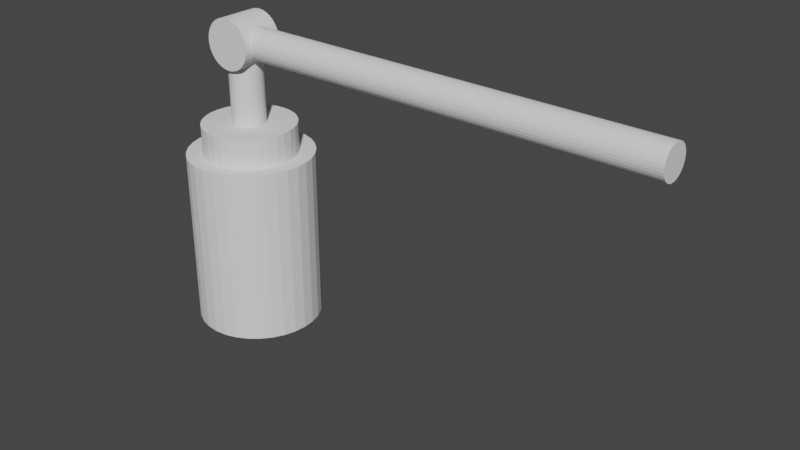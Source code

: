 # Source: cylinder.blend  (saved by Blender 2.91.10; exported with 4.5.12 LTS)
import bpy
from mathutils import Matrix  # noqa: F401  (used for matrix-valued properties, if any)

bpy.ops.wm.read_factory_settings(use_empty=True)
scene = bpy.context.scene
scene.name = 'Scene'

# ---- collections
col_collection = bpy.data.collections.new('Collection'); scene.collection.children.link(col_collection)

# ---- world
world_world = bpy.data.worlds.new('World'); scene.world = world_world
world_world.use_nodes = True; world_world.node_tree.nodes.clear()
_N = world_world.node_tree.nodes; _L = world_world.node_tree.links
n0 = _N.new('ShaderNodeOutputWorld'); n0.name = 'World Output'; n0.location = (300, 300)
n1 = _N.new('ShaderNodeBackground'); n1.name = 'Background'; n1.location = (10, 300)
n1.inputs[0].default_value = (0.05088, 0.05088, 0.05088, 1.0)
_L.new(n1.outputs[0], n0.inputs[0])
n0.is_active_output = True
world_world.color = (0.05088, 0.05088, 0.05088)
world_world.use_sun_shadow = False
world_world.sun_shadow_jitter_overblur = 0.0

# ---- meshes
me_cylinder = bpy.data.meshes.new('Cylinder')
me_cylinder.from_pydata([(-0.002892, 0.2231, -0.6199), (-0.002892, 0.1656, 0.009077), (0.04082, 0.2188, -0.6199), (0.02961, 0.1624, 0.009077), (0.08285, 0.206, -0.6199), (0.06086, 0.153, 0.009077), (0.1216, 0.1853, -0.6199), (0.08966, 0.1376, 0.009077), (0.1555, 0.1575, -0.6199), (0.1149, 0.1169, 0.009077), (0.1834, 0.1235, -0.6199), (0.1356, 0.09161, 0.009077), (0.2041, 0.08479, -0.6199), (0.151, 0.06281, 0.009077), (0.2168, 0.04277, -0.6199), (0.1605, 0.03156, 0.009077), (0.2212, -0.0009427, -0.6199), (0.1637, -0.0009427, 0.009077), (0.2168, -0.04465, -0.6199), (0.1605, -0.03344, 0.009077), (0.2041, -0.08668, -0.6199), (0.151, -0.06469, 0.009077), (0.1834, -0.1254, -0.6199), (0.1356, -0.09349, 0.009077), (0.1555, -0.1594, -0.6199), (0.1149, -0.1187, 0.009077), (0.1216, -0.1872, -0.6199), (0.08966, -0.1395, 0.009077), (0.08285, -0.2079, -0.6199), (0.06086, -0.1549, 0.009077), (0.04082, -0.2207, -0.6199), (0.02961, -0.1643, 0.009077), (-0.002892, -0.225, -0.6199), (-0.002892, -0.1675, 0.009077), (-0.0466, -0.2207, -0.6199), (-0.03539, -0.1643, 0.009077), (-0.08863, -0.2079, -0.6199), (-0.06664, -0.1548, 0.009077), (-0.1274, -0.1872, -0.6199), (-0.09544, -0.1395, 0.009077), (-0.1613, -0.1594, -0.6199), (-0.1207, -0.1187, 0.009077), (-0.1892, -0.1254, -0.6199), (-0.1414, -0.09349, 0.009077), (-0.2099, -0.08668, -0.6199), (-0.1568, -0.06469, 0.009077), (-0.2226, -0.04465, -0.6199), (-0.1663, -0.03344, 0.009077), (-0.2269, -0.0009425, -0.6199), (-0.1695, -0.0009425, 0.009077), (-0.2226, 0.04277, -0.6199), (-0.1663, 0.03156, 0.009077), (-0.2099, 0.08479, -0.6199), (-0.1568, 0.06281, 0.009077), (-0.1892, 0.1235, -0.6199), (-0.1414, 0.09161, 0.009077), (-0.1613, 0.1575, -0.6199), (-0.1207, 0.1169, 0.009077), (-0.1274, 0.1853, -0.6199), (-0.09544, 0.1376, 0.009077), (-0.08863, 0.206, -0.6199), (-0.06664, 0.153, 0.009077), (-0.0466, 0.2188, -0.6199), (-0.03539, 0.1624, 0.009077), (0.04082, 0.2188, 0.009077), (-0.002892, 0.2231, 0.009077), (0.08285, 0.206, 0.009077), (0.1216, 0.1853, 0.009077), (0.1555, 0.1575, 0.009077), (0.1834, 0.1235, 0.009077), (0.2041, 0.08479, 0.009077), (0.2168, 0.04277, 0.009077), (0.2212, -0.0009427, 0.009077), (0.2168, -0.04465, 0.009077), (0.2041, -0.08668, 0.009077), (0.1834, -0.1254, 0.009077), (0.1555, -0.1594, 0.009077), (0.1216, -0.1872, 0.009077), (0.08285, -0.2079, 0.009077), (0.04082, -0.2207, 0.009077), (-0.002892, -0.225, 0.009077), (-0.0466, -0.2207, 0.009077), (-0.08863, -0.2079, 0.009077), (-0.1274, -0.1872, 0.009077), (-0.1613, -0.1594, 0.009077), (-0.1892, -0.1254, 0.009077), (-0.2099, -0.08668, 0.009077), (-0.2226, -0.04465, 0.009077), (-0.2269, -0.0009425, 0.009077), (-0.2226, 0.04277, 0.009077), (-0.2099, 0.08479, 0.009077), (-0.1892, 0.1235, 0.009077), (-0.1613, 0.1575, 0.009077), (-0.1274, 0.1853, 0.009077), (-0.08863, 0.206, 0.009077), (-0.0466, 0.2188, 0.009077), (-0.002892, 0.1656, -0.3646), (0.02961, 0.1624, -0.3646), (0.06086, 0.153, -0.3646), (0.08966, 0.1376, -0.3646), (0.1149, 0.1169, -0.3646), (0.1356, 0.09161, -0.3646), (0.151, 0.06281, -0.3646), (0.1605, 0.03156, -0.3646), (0.1637, -0.0009427, -0.3646), (0.1605, -0.03344, -0.3646), (0.151, -0.06469, -0.3646), (0.1356, -0.09349, -0.3646), (0.1149, -0.1187, -0.3646), (0.08966, -0.1395, -0.3646), (0.06086, -0.1549, -0.3646), (0.02961, -0.1643, -0.3646), (-0.002892, -0.1675, -0.3646), (-0.03539, -0.1643, -0.3646), (-0.06664, -0.1548, -0.3646), (-0.09544, -0.1395, -0.3646), (-0.1207, -0.1187, -0.3646), (-0.1414, -0.09349, -0.3646), (-0.1568, -0.06469, -0.3646), (-0.1663, -0.03344, -0.3646), (-0.1695, -0.0009425, -0.3646), (-0.1663, 0.03156, -0.3646), (-0.1568, 0.06281, -0.3646), (-0.1414, 0.09161, -0.3646), (-0.1207, 0.1169, -0.3646), (-0.09544, 0.1376, -0.3646), (-0.06664, 0.153, -0.3646), (-0.03539, 0.1624, -0.3646)], [], [(0, 65, 64, 2), (2, 64, 66, 4), (4, 66, 67, 6), (6, 67, 68, 8), (8, 68, 69, 10), (10, 69, 70, 12), (12, 70, 71, 14), (14, 71, 72, 16), (16, 72, 73, 18), (18, 73, 74, 20), (20, 74, 75, 22), (22, 75, 76, 24), (24, 76, 77, 26), (26, 77, 78, 28), (28, 78, 79, 30), (30, 79, 80, 32), (32, 80, 81, 34), (34, 81, 82, 36), (36, 82, 83, 38), (38, 83, 84, 40), (40, 84, 85, 42), (42, 85, 86, 44), (44, 86, 87, 46), (46, 87, 88, 48), (48, 88, 89, 50), (50, 89, 90, 52), (52, 90, 91, 54), (54, 91, 92, 56), (56, 92, 93, 58), (58, 93, 94, 60), (60, 94, 95, 62), (62, 95, 65, 0), (0, 2, 4, 6, 8, 10, 12, 14, 16, 18, 20, 22, 24, 26, 28, 30, 32, 34, 36, 38, 40, 42, 44, 46, 48, 50, 52, 54, 56, 58, 60, 62), (1, 3, 64, 65), (3, 5, 66, 64), (5, 7, 67, 66), (7, 9, 68, 67), (9, 11, 69, 68), (11, 13, 70, 69), (13, 15, 71, 70), (15, 17, 72, 71), (17, 19, 73, 72), (19, 21, 74, 73), (21, 23, 75, 74), (23, 25, 76, 75), (25, 27, 77, 76), (27, 29, 78, 77), (29, 31, 79, 78), (31, 33, 80, 79), (33, 35, 81, 80), (35, 37, 82, 81), (37, 39, 83, 82), (39, 41, 84, 83), (41, 43, 85, 84), (43, 45, 86, 85), (45, 47, 87, 86), (47, 49, 88, 87), (49, 51, 89, 88), (51, 53, 90, 89), (53, 55, 91, 90), (55, 57, 92, 91), (57, 59, 93, 92), (59, 61, 94, 93), (61, 63, 95, 94), (63, 1, 65, 95), (97, 96, 127, 126, 125, 124, 123, 122, 121, 120, 119, 118, 117, 116, 115, 114, 113, 112, 111, 110, 109, 108, 107, 106, 105, 104, 103, 102, 101, 100, 99, 98), (3, 1, 96, 97), (5, 3, 97, 98), (7, 5, 98, 99), (9, 7, 99, 100), (11, 9, 100, 101), (13, 11, 101, 102), (15, 13, 102, 103), (17, 15, 103, 104), (19, 17, 104, 105), (21, 19, 105, 106), (23, 21, 106, 107), (25, 23, 107, 108), (27, 25, 108, 109), (29, 27, 109, 110), (31, 29, 110, 111), (33, 31, 111, 112), (35, 33, 112, 113), (37, 35, 113, 114), (39, 37, 114, 115), (41, 39, 115, 116), (43, 41, 116, 117), (45, 43, 117, 118), (47, 45, 118, 119), (49, 47, 119, 120), (51, 49, 120, 121), (53, 51, 121, 122), (55, 53, 122, 123), (57, 55, 123, 124), (59, 57, 124, 125), (61, 59, 125, 126), (63, 61, 126, 127), (1, 63, 127, 96)])
_uv = me_cylinder.uv_layers.new(name='UVMap')
_uv.uv.foreach_set('vector', [0.09934, 0.0, 0.09934, 0.4132, 0.1282, 0.4132, 0.1282, 0.0, 0.1282, 0.0, 0.1282, 0.4132, 0.1565, 0.4132, 0.1565, 0.0, 0.1565, 0.0, 0.1565, 0.4132, 0.1831, 0.4132, 0.1831, 0.0, 0.1831, 0.0, 0.1831, 0.4132, 0.2071, 0.4132, 0.2071, 5.96e-08, 0.2071, 5.96e-08, 0.2071, 0.4132, 0.2275, 0.4132, 0.2275, 5.96e-08, 0.0, 0.4132, 0.0, 0.8264, 0.02399, 0.8264, 0.02399, 0.4132, 0.02399, 0.4132, 0.02399, 0.8264, 0.05064, 0.8264, 0.05064, 0.4132, 0.05064, 0.4132, 0.05064, 0.8264, 0.07894, 0.8264, 0.07894, 0.4132, 0.07894, 0.4132, 0.07894, 0.8264, 0.1078, 0.8264, 0.1078, 0.4132, 0.1078, 0.4132, 0.1078, 0.8264, 0.1361, 0.8264, 0.1361, 0.4132, 0.1361, 0.4132, 0.1361, 0.8264, 0.1627, 0.8264, 0.1627, 0.4132, 0.1627, 0.4132, 0.1627, 0.8264, 0.1867, 0.8264, 0.1867, 0.4132, 0.1867, 0.4132, 0.1867, 0.8264, 0.2071, 0.8264, 0.2071, 0.4132, 0.5204, 0.0, 0.5204, 0.4132, 0.5408, 0.4132, 0.5408, 0.0, 0.5408, 0.0, 0.5408, 0.4132, 0.5648, 0.4132, 0.5648, 0.0, 0.5648, 0.0, 0.5648, 0.4132, 0.5915, 0.4132, 0.5915, 0.0, 0.5915, 0.0, 0.5915, 0.4132, 0.6198, 0.4132, 0.6198, 0.0, 0.6198, 0.0, 0.6198, 0.4132, 0.6486, 0.4132, 0.6486, 0.0, 0.6486, 0.0, 0.6486, 0.4132, 0.6769, 0.4132, 0.6769, 0.0, 0.6769, 0.0, 0.6769, 0.4132, 0.7036, 0.4132, 0.7036, 0.0, 0.7036, 0.0, 0.7036, 0.4132, 0.7276, 0.4132, 0.7276, 0.0, 0.5204, 0.4132, 0.5204, 0.8264, 0.5444, 0.8264, 0.5444, 0.4132, 0.5444, 0.4132, 0.5444, 0.8264, 0.5711, 0.8264, 0.5711, 0.4132, 0.5711, 0.4132, 0.5711, 0.8264, 0.5994, 0.8264, 0.5994, 0.4132, 0.5994, 0.4132, 0.5994, 0.8264, 0.6282, 0.8264, 0.6282, 0.4132, 0.6282, 0.4132, 0.6282, 0.8264, 0.6565, 0.8264, 0.6565, 0.4132, 0.6565, 0.4132, 0.6565, 0.8264, 0.6832, 0.8264, 0.6832, 0.4132, 0.6832, 0.4132, 0.6832, 0.8264, 0.7072, 0.8264, 0.7072, 0.4132, 5.96e-08, 0.0, 0.0, 0.4132, 0.0204, 0.4132, 0.0204, 0.0, 0.0204, 0.0, 0.0204, 0.4132, 0.04439, 0.4132, 0.04439, 0.0, 0.04439, 0.0, 0.04439, 0.4132, 0.07104, 0.4132, 0.07104, 0.0, 0.07104, 0.0, 0.07104, 0.4132, 0.09934, 0.4132, 0.09934, 0.0, 0.2275, 0.132, 0.2275, 0.1609, 0.2331, 0.1892, 0.2442, 0.2158, 0.2602, 0.2398, 0.2806, 0.2602, 0.3046, 0.2762, 0.3313, 0.2873, 0.3596, 0.2929, 0.3884, 0.2929, 0.4167, 0.2873, 0.4434, 0.2762, 0.4673, 0.2602, 0.4877, 0.2398, 0.5038, 0.2158, 0.5148, 0.1892, 0.5204, 0.1609, 0.5204, 0.132, 0.5148, 0.1037, 0.5038, 0.07708, 0.4877, 0.0531, 0.4673, 0.0327, 0.4434, 0.01667, 0.4167, 0.005628, 0.3884, 0.0, 0.3596, 5.96e-08, 0.3313, 0.005628, 0.3046, 0.01667, 0.2806, 0.0327, 0.2602, 0.0531, 0.2442, 0.07708, 0.2331, 0.1037, 0.2651, 0.4501, 0.2651, 0.4286, 0.2275, 0.4249, 0.2275, 0.4538, 0.2651, 0.4286, 0.2693, 0.4076, 0.2331, 0.3967, 0.2275, 0.4249, 0.2693, 0.4076, 0.2775, 0.3878, 0.2442, 0.37, 0.2331, 0.3967, 0.2775, 0.3878, 0.2894, 0.37, 0.2602, 0.346, 0.2442, 0.37, 0.2894, 0.37, 0.3046, 0.3548, 0.2806, 0.3256, 0.2602, 0.346, 0.3046, 0.3548, 0.3224, 0.3429, 0.3046, 0.3096, 0.2806, 0.3256, 0.3224, 0.3429, 0.3422, 0.3347, 0.3313, 0.2985, 0.3046, 0.3096, 0.3422, 0.3347, 0.3633, 0.3305, 0.3596, 0.2929, 0.3313, 0.2985, 0.3633, 0.3305, 0.3847, 0.3305, 0.3884, 0.2929, 0.3596, 0.2929, 0.3847, 0.3305, 0.4057, 0.3347, 0.4167, 0.2985, 0.3884, 0.2929, 0.4057, 0.3347, 0.4256, 0.3429, 0.4434, 0.3096, 0.4167, 0.2985, 0.4256, 0.3429, 0.4434, 0.3548, 0.4673, 0.3256, 0.4434, 0.3096, 0.4434, 0.3548, 0.4586, 0.37, 0.4877, 0.346, 0.4673, 0.3256, 0.4586, 0.37, 0.4705, 0.3878, 0.5038, 0.37, 0.4877, 0.346, 0.4705, 0.3878, 0.4787, 0.4076, 0.5148, 0.3967, 0.5038, 0.37, 0.4787, 0.4076, 0.4829, 0.4286, 0.5204, 0.4249, 0.5148, 0.3967, 0.4829, 0.4286, 0.4829, 0.4501, 0.5204, 0.4538, 0.5204, 0.4249, 0.4829, 0.4501, 0.4787, 0.4711, 0.5148, 0.4821, 0.5204, 0.4538, 0.4787, 0.4711, 0.4705, 0.491, 0.5038, 0.5087, 0.5148, 0.4821, 0.4705, 0.491, 0.4586, 0.5088, 0.4877, 0.5327, 0.5038, 0.5087, 0.4586, 0.5088, 0.4434, 0.524, 0.4673, 0.5531, 0.4877, 0.5327, 0.4434, 0.524, 0.4256, 0.5359, 0.4434, 0.5692, 0.4673, 0.5531, 0.4256, 0.5359, 0.4057, 0.5441, 0.4167, 0.5802, 0.4434, 0.5692, 0.4057, 0.5441, 0.3847, 0.5483, 0.3884, 0.5858, 0.4167, 0.5802, 0.3847, 0.5483, 0.3633, 0.5483, 0.3596, 0.5858, 0.3884, 0.5858, 0.3633, 0.5483, 0.3422, 0.5441, 0.3313, 0.5802, 0.3596, 0.5858, 0.3422, 0.5441, 0.3224, 0.5359, 0.3046, 0.5692, 0.3313, 0.5802, 0.3224, 0.5359, 0.3046, 0.524, 0.2806, 0.5531, 0.3046, 0.5692, 0.3046, 0.524, 0.2894, 0.5088, 0.2602, 0.5327, 0.2806, 0.5531, 0.2894, 0.5088, 0.2775, 0.491, 0.2442, 0.5087, 0.2602, 0.5327, 0.2775, 0.491, 0.2693, 0.4711, 0.2331, 0.4821, 0.2442, 0.5087, 0.2693, 0.4711, 0.2651, 0.4501, 0.2275, 0.4538, 0.2331, 0.4821, 0.4058, 0.7793, 0.421, 0.7641, 0.4329, 0.7463, 0.4411, 0.7265, 0.4453, 0.7055, 0.4453, 0.684, 0.4411, 0.663, 0.4329, 0.6431, 0.421, 0.6253, 0.4058, 0.6101, 0.388, 0.5982, 0.3682, 0.59, 0.3471, 0.5858, 0.3257, 0.5858, 0.3047, 0.59, 0.2848, 0.5982, 0.267, 0.6101, 0.2518, 0.6253, 0.2399, 0.6431, 0.2317, 0.663, 0.2275, 0.684, 0.2275, 0.7055, 0.2317, 0.7265, 0.2399, 0.7463, 0.2518, 0.7641, 0.267, 0.7793, 0.2848, 0.7912, 0.3047, 0.7994, 0.3257, 0.8036, 0.3471, 0.8036, 0.3682, 0.7994, 0.388, 0.7912, 0.781, 0.6586, 0.76, 0.6586, 0.76, 0.9041, 0.781, 0.9041, 0.8025, 0.6586, 0.781, 0.6586, 0.781, 0.9041, 0.8025, 0.9041, 0.8235, 0.6586, 0.8025, 0.6586, 0.8025, 0.9041, 0.8235, 0.9041, 0.8433, 0.6586, 0.8235, 0.6586, 0.8235, 0.9041, 0.8433, 0.9041, 0.8612, 0.6586, 0.8433, 0.6586, 0.8433, 0.9041, 0.8612, 0.9041, 0.9822, 0.9041, 1.0, 0.9041, 1.0, 0.6586, 0.9822, 0.6586, 0.9623, 0.9041, 0.9822, 0.9041, 0.9822, 0.6586, 0.9623, 0.6586, 0.9413, 0.9041, 0.9623, 0.9041, 0.9623, 0.6586, 0.9413, 0.6586, 0.9199, 0.9041, 0.9413, 0.9041, 0.9413, 0.6586, 0.9199, 0.6586, 0.8988, 0.9041, 0.9199, 0.9041, 0.9199, 0.6586, 0.8988, 0.6586, 0.879, 0.9041, 0.8988, 0.9041, 0.8988, 0.6586, 0.879, 0.6586, 0.8612, 0.9041, 0.879, 0.9041, 0.879, 0.6586, 0.8612, 0.6586, 0.8612, 0.6586, 0.8763, 0.6586, 0.8763, 0.4132, 0.8612, 0.4132, 0.8433, 0.6586, 0.8612, 0.6586, 0.8612, 0.4132, 0.8433, 0.4132, 0.8235, 0.6586, 0.8433, 0.6586, 0.8433, 0.4132, 0.8235, 0.4132, 0.8025, 0.6586, 0.8235, 0.6586, 0.8235, 0.4132, 0.8025, 0.4132, 0.781, 0.6586, 0.8025, 0.6586, 0.8025, 0.4132, 0.781, 0.4132, 0.76, 0.6586, 0.781, 0.6586, 0.781, 0.4132, 0.76, 0.4132, 0.7402, 0.6586, 0.76, 0.6586, 0.76, 0.4132, 0.7402, 0.4132, 0.7223, 0.6586, 0.7402, 0.6586, 0.7402, 0.4132, 0.7223, 0.4132, 0.7072, 0.6586, 0.7223, 0.6586, 0.7223, 0.4132, 0.7072, 0.4132, 0.8637, 0.2454, 0.8816, 0.2454, 0.8816, 0.0, 0.8637, 0.0, 0.8439, 0.2454, 0.8637, 0.2454, 0.8637, 0.0, 0.8439, 0.0, 0.8229, 0.2454, 0.8439, 0.2454, 0.8439, 0.0, 0.8229, 0.0, 0.8014, 0.2454, 0.8229, 0.2454, 0.8229, 0.0, 0.8014, 0.0, 0.7804, 0.2454, 0.8014, 0.2454, 0.8014, 0.0, 0.7804, 0.0, 0.7606, 0.2454, 0.7804, 0.2454, 0.7804, 0.0, 0.7606, 0.0, 0.7427, 0.2454, 0.7606, 0.2454, 0.7606, 0.0, 0.7427, 0.0, 0.7276, 0.2454, 0.7427, 0.2454, 0.7427, 0.0, 0.7276, 0.0, 0.7223, 0.6586, 0.7072, 0.6586, 0.7072, 0.9041, 0.7223, 0.9041, 0.7402, 0.6586, 0.7223, 0.6586, 0.7223, 0.9041, 0.7402, 0.9041, 0.76, 0.6586, 0.7402, 0.6586, 0.7402, 0.9041, 0.76, 0.9041])
me_cylinder.use_remesh_fix_poles = True
me_cylinder.use_remesh_preserve_attributes = False
me_cylinder.use_mirror_vertex_groups = False
me_cylinder.update()
me_cylinder_002 = bpy.data.meshes.new('Cylinder.002')
me_cylinder_002.from_pydata([(-0.002892, 0.05863, 0.1152), (0.00873, 0.05748, 0.1152), (0.0199, 0.05409, 0.1152), (0.0302, 0.04859, 0.1152), (0.03923, 0.04118, 0.1152), (0.04664, 0.03215, 0.1152), (0.05214, 0.02185, 0.1152), (0.05553, 0.01068, 0.1152), (0.05668, -0.0009428, 0.1152), (0.05553, -0.01256, 0.1152), (0.05214, -0.02374, 0.1152), (0.04664, -0.03404, 0.1152), (0.03923, -0.04307, 0.1152), (0.0302, -0.05047, 0.1152), (0.0199, -0.05598, 0.1152), (0.00873, -0.05937, 0.1152), (-0.002892, -0.06051, 0.1152), (-0.01451, -0.05937, 0.1152), (-0.02569, -0.05598, 0.1152), (-0.03599, -0.05047, 0.1152), (-0.04501, -0.04307, 0.1152), (-0.05242, -0.03404, 0.1152), (-0.05793, -0.02374, 0.1152), (-0.06132, -0.01256, 0.1152), (-0.06246, -0.0009425, 0.1152), (-0.06132, 0.01068, 0.1152), (-0.05793, 0.02185, 0.1152), (-0.05242, 0.03215, 0.1152), (-0.04501, 0.04118, 0.1152), (-0.03599, 0.04859, 0.1152), (-0.02569, 0.05409, 0.1152), (-0.01451, 0.05748, 0.1152), (-0.002892, 0.1656, 2.706e-05), (0.02961, 0.1624, 2.706e-05), (0.06086, 0.153, 2.706e-05), (0.08966, 0.1376, 2.706e-05), (0.1149, 0.1169, 2.706e-05), (0.1356, 0.09161, 2.706e-05), (0.151, 0.06281, 2.706e-05), (0.1605, 0.03156, 2.706e-05), (0.1637, -0.0009427, 2.706e-05), (0.1605, -0.03344, 2.706e-05), (0.151, -0.06469, 2.706e-05), (0.1356, -0.09349, 2.706e-05), (0.1149, -0.1187, 2.706e-05), (0.08966, -0.1395, 2.706e-05), (0.06086, -0.1549, 2.706e-05), (0.02961, -0.1643, 2.706e-05), (-0.002892, -0.1675, 2.706e-05), (-0.03539, -0.1643, 2.706e-05), (-0.06664, -0.1548, 2.706e-05), (-0.09544, -0.1395, 2.706e-05), (-0.1207, -0.1187, 2.706e-05), (-0.1414, -0.09349, 2.706e-05), (-0.1568, -0.06469, 2.706e-05), (-0.1663, -0.03344, 2.706e-05), (-0.1695, -0.0009425, 2.706e-05), (-0.1663, 0.03156, 2.706e-05), (-0.1568, 0.06281, 2.706e-05), (-0.1414, 0.09161, 2.706e-05), (-0.1207, 0.1169, 2.706e-05), (-0.09544, 0.1376, 2.706e-05), (-0.06664, 0.153, 2.706e-05), (-0.03539, 0.1624, 2.706e-05), (0.02961, 0.1624, 0.1152), (-0.002892, 0.1656, 0.1152), (0.06086, 0.153, 0.1152), (0.08966, 0.1376, 0.1152), (0.1149, 0.1169, 0.1152), (0.1356, 0.09161, 0.1152), (0.151, 0.06281, 0.1152), (0.1605, 0.03156, 0.1152), (0.1637, -0.0009427, 0.1152), (0.1605, -0.03344, 0.1152), (0.151, -0.06469, 0.1152), (0.1356, -0.09349, 0.1152), (0.1149, -0.1187, 0.1152), (0.08966, -0.1395, 0.1152), (0.06086, -0.1549, 0.1152), (0.02961, -0.1643, 0.1152), (-0.002892, -0.1675, 0.1152), (-0.03539, -0.1643, 0.1152), (-0.06664, -0.1548, 0.1152), (-0.09544, -0.1395, 0.1152), (-0.1207, -0.1187, 0.1152), (-0.1414, -0.09349, 0.1152), (-0.1568, -0.06469, 0.1152), (-0.1663, -0.03344, 0.1152), (-0.1695, -0.0009425, 0.1152), (-0.1663, 0.03156, 0.1152), (-0.1568, 0.06281, 0.1152), (-0.1414, 0.09161, 0.1152), (-0.1207, 0.1169, 0.1152), (-0.09544, 0.1376, 0.1152), (-0.06664, 0.153, 0.1152), (-0.03539, 0.1624, 0.1152), (-0.002892, 0.05863, 0.4046), (0.00873, 0.05748, 0.4046), (0.01991, 0.05409, 0.4046), (0.0302, 0.04859, 0.4046), (0.03923, 0.04118, 0.4046), (0.04664, 0.03215, 0.4046), (0.05214, 0.02185, 0.4046), (0.05553, 0.01068, 0.4046), (0.05668, -0.0009428, 0.4046), (0.05553, -0.01256, 0.4046), (0.05214, -0.02374, 0.4046), (0.04664, -0.03404, 0.4046), (0.03923, -0.04307, 0.4046), (0.0302, -0.05047, 0.4046), (0.0199, -0.05598, 0.4046), (0.00873, -0.05937, 0.4046), (-0.002892, -0.06051, 0.4046), (-0.01451, -0.05937, 0.4046), (-0.02569, -0.05598, 0.4046), (-0.03599, -0.05047, 0.4046), (-0.04501, -0.04307, 0.4046), (-0.05242, -0.03404, 0.4046), (-0.05793, -0.02374, 0.4046), (-0.06132, -0.01256, 0.4046), (-0.06246, -0.0009425, 0.4046), (-0.06132, 0.01068, 0.4046), (-0.05793, 0.02185, 0.4046), (-0.05242, 0.03215, 0.4046), (-0.04501, 0.04118, 0.4046), (-0.03599, 0.04859, 0.4046), (-0.02569, 0.05409, 0.4046), (-0.01451, 0.05748, 0.4046), (-0.002892, -0.07615, 0.4931), (0.01438, -0.07615, 0.4914), (0.03098, -0.07615, 0.4864), (0.04629, -0.07615, 0.4782), (0.0597, -0.07615, 0.4672), (0.07071, -0.07615, 0.4538), (0.07889, -0.07615, 0.4385), (0.08393, -0.07615, 0.4219), (0.08563, -0.07615, 0.4046), (0.08393, -0.07615, 0.3873), (0.07889, -0.07615, 0.3707), (0.07071, -0.07615, 0.3554), (0.0597, -0.07615, 0.342), (0.04629, -0.07615, 0.331), (0.03098, -0.07615, 0.3228), (0.01438, -0.07615, 0.3178), (-0.002892, -0.07615, 0.3161), (-0.02016, -0.07615, 0.3178), (-0.03677, -0.07615, 0.3228), (-0.05207, -0.07615, 0.331), (-0.06549, -0.07615, 0.342), (-0.0765, -0.07615, 0.3554), (-0.08468, -0.07615, 0.3707), (-0.08971, -0.07615, 0.3873), (-0.09141, -0.07615, 0.4046), (-0.08971, -0.07615, 0.4219), (-0.08468, -0.07615, 0.4385), (-0.0765, -0.07615, 0.4538), (-0.06549, -0.07615, 0.4672), (-0.05207, -0.07615, 0.4782), (-0.03677, -0.07615, 0.4864), (-0.02016, -0.07615, 0.4914), (-0.002892, 0.07215, 0.4931), (0.01438, 0.07215, 0.4914), (0.03098, 0.07215, 0.4864), (0.04629, 0.07215, 0.4782), (0.0597, 0.07215, 0.4672), (0.07071, 0.07215, 0.4538), (0.07889, 0.07215, 0.4385), (0.08393, 0.07215, 0.4219), (0.08563, 0.07215, 0.4046), (0.08393, 0.07215, 0.3873), (0.07889, 0.07215, 0.3707), (0.07071, 0.07215, 0.3554), (0.0597, 0.07215, 0.342), (0.04629, 0.07215, 0.331), (0.03098, 0.07215, 0.3228), (0.01438, 0.07215, 0.3178), (-0.002892, 0.07215, 0.3161), (-0.02016, 0.07215, 0.3178), (-0.03677, 0.07215, 0.3228), (-0.05207, 0.07215, 0.331), (-0.06549, 0.07215, 0.342), (-0.0765, 0.07215, 0.3554), (-0.08468, 0.07215, 0.3707), (-0.08971, 0.07215, 0.3873), (-0.09142, 0.07215, 0.4046), (-0.08971, 0.07215, 0.4219), (-0.08468, 0.07215, 0.4385), (-0.0765, 0.07215, 0.4538), (-0.06549, 0.07215, 0.4672), (-0.05207, 0.07215, 0.4782), (-0.03677, 0.07215, 0.4864), (-0.02016, 0.07215, 0.4914)], [], [(24, 23, 119, 120), (33, 34, 35, 36, 37, 38, 39, 40, 41, 42, 43, 44, 45, 46, 47, 48, 49, 50, 51, 52, 53, 54, 55, 56, 57, 58, 59, 60, 61, 62, 63, 32), (64, 33, 32, 65), (66, 34, 33, 64), (67, 35, 34, 66), (68, 36, 35, 67), (69, 37, 36, 68), (70, 38, 37, 69), (71, 39, 38, 70), (72, 40, 39, 71), (73, 41, 40, 72), (74, 42, 41, 73), (75, 43, 42, 74), (76, 44, 43, 75), (77, 45, 44, 76), (78, 46, 45, 77), (79, 47, 46, 78), (80, 48, 47, 79), (81, 49, 48, 80), (82, 50, 49, 81), (83, 51, 50, 82), (84, 52, 51, 83), (85, 53, 52, 84), (86, 54, 53, 85), (87, 55, 54, 86), (88, 56, 55, 87), (89, 57, 56, 88), (90, 58, 57, 89), (91, 59, 58, 90), (92, 60, 59, 91), (93, 61, 60, 92), (94, 62, 61, 93), (95, 63, 62, 94), (65, 32, 63, 95), (0, 1, 64, 65), (1, 2, 66, 64), (2, 3, 67, 66), (3, 4, 68, 67), (4, 5, 69, 68), (5, 6, 70, 69), (6, 7, 71, 70), (7, 8, 72, 71), (8, 9, 73, 72), (9, 10, 74, 73), (10, 11, 75, 74), (11, 12, 76, 75), (12, 13, 77, 76), (13, 14, 78, 77), (14, 15, 79, 78), (15, 16, 80, 79), (16, 17, 81, 80), (17, 18, 82, 81), (18, 19, 83, 82), (19, 20, 84, 83), (20, 21, 85, 84), (21, 22, 86, 85), (22, 23, 87, 86), (23, 24, 88, 87), (24, 25, 89, 88), (25, 26, 90, 89), (26, 27, 91, 90), (27, 28, 92, 91), (28, 29, 93, 92), (29, 30, 94, 93), (30, 31, 95, 94), (31, 0, 65, 95), (97, 96, 127, 126, 125, 124, 123, 122, 121, 120, 119, 118, 117, 116, 115, 114, 113, 112, 111, 110, 109, 108, 107, 106, 105, 104, 103, 102, 101, 100, 99, 98), (11, 10, 106, 107), (25, 24, 120, 121), (12, 11, 107, 108), (26, 25, 121, 122), (13, 12, 108, 109), (27, 26, 122, 123), (14, 13, 109, 110), (1, 0, 96, 97), (28, 27, 123, 124), (15, 14, 110, 111), (2, 1, 97, 98), (29, 28, 124, 125), (16, 15, 111, 112), (3, 2, 98, 99), (30, 29, 125, 126), (17, 16, 112, 113), (4, 3, 99, 100), (31, 30, 126, 127), (18, 17, 113, 114), (5, 4, 100, 101), (0, 31, 127, 96), (19, 18, 114, 115), (6, 5, 101, 102), (20, 19, 115, 116), (7, 6, 102, 103), (21, 20, 116, 117), (8, 7, 103, 104), (22, 21, 117, 118), (9, 8, 104, 105), (23, 22, 118, 119), (10, 9, 105, 106), (129, 128, 159, 158, 157, 156, 155, 154, 153, 152, 151, 150, 149, 148, 147, 146, 145, 144, 143, 142, 141, 140, 139, 138, 137, 136, 135, 134, 133, 132, 131, 130), (161, 162, 163, 164, 165, 166, 167, 168, 169, 170, 171, 172, 173, 174, 175, 176, 177, 178, 179, 180, 181, 182, 183, 184, 185, 186, 187, 188, 189, 190, 191, 160), (158, 190, 189, 157), (145, 177, 176, 144), (132, 164, 163, 131), (159, 191, 190, 158), (146, 178, 177, 145), (133, 165, 164, 132), (128, 160, 191, 159), (147, 179, 178, 146), (134, 166, 165, 133), (148, 180, 179, 147), (135, 167, 166, 134), (149, 181, 180, 148), (136, 168, 167, 135), (150, 182, 181, 149), (137, 169, 168, 136), (151, 183, 182, 150), (138, 170, 169, 137), (152, 184, 183, 151), (139, 171, 170, 138), (153, 185, 184, 152), (140, 172, 171, 139), (154, 186, 185, 153), (141, 173, 172, 140), (155, 187, 186, 154), (142, 174, 173, 141), (129, 161, 160, 128), (156, 188, 187, 155), (143, 175, 174, 142), (130, 162, 161, 129), (157, 189, 188, 156), (144, 176, 175, 143), (131, 163, 162, 130)])
_uv = me_cylinder_002.uv_layers.new(name='UVMap')
_uv.uv.foreach_set('vector', [0.8889, 0.3957, 0.8773, 0.3957, 0.8773, 0.7411, 0.8889, 0.7411, 0.3516, 0.324, 0.3732, 0.2916, 0.3881, 0.2556, 0.3957, 0.2174, 0.3957, 0.1784, 0.3881, 0.1402, 0.3732, 0.1041, 0.3516, 0.07173, 0.324, 0.04417, 0.2916, 0.02252, 0.2556, 0.007604, 0.2174, 0.0, 0.1784, 0.0, 0.1402, 0.007604, 0.1041, 0.02252, 0.07173, 0.04417, 0.04417, 0.07174, 0.02252, 0.1041, 0.007604, 0.1402, 2.98e-08, 0.1784, 0.0, 0.2174, 0.007604, 0.2556, 0.02252, 0.2916, 0.04417, 0.324, 0.07174, 0.3516, 0.1041, 0.3732, 0.1402, 0.3881, 0.1784, 0.3957, 0.2174, 0.3957, 0.2556, 0.3881, 0.2916, 0.3732, 0.324, 0.3516, 0.1375, 0.8503, 0.0, 0.8503, 0.0, 0.8869, 0.1375, 0.8869, 0.1375, 0.8117, 0.0, 0.8117, 0.0, 0.8503, 0.1375, 0.8503, 0.1375, 0.7728, 0.0, 0.7728, 0.0, 0.8117, 0.1375, 0.8117, 0.1375, 0.735, 0.0, 0.735, 0.0, 0.7728, 0.1375, 0.7728, 0.1375, 0.6996, 0.0, 0.6996, 0.0, 0.735, 0.1375, 0.735, 0.1375, 0.6682, 0.0, 0.6682, 0.0, 0.6996, 0.1375, 0.6996, 0.3449, 0.669, 0.2074, 0.669, 0.2074, 0.7001, 0.3449, 0.7001, 0.3449, 0.6339, 0.2074, 0.6339, 0.2074, 0.669, 0.3449, 0.669, 0.3449, 0.5961, 0.2074, 0.5961, 0.2074, 0.6339, 0.3449, 0.6339, 0.3449, 0.5572, 0.2074, 0.5572, 0.2074, 0.5961, 0.3449, 0.5961, 0.3449, 0.5186, 0.2074, 0.5186, 0.2074, 0.5572, 0.3449, 0.5572, 0.3449, 0.4818, 0.2074, 0.4818, 0.2074, 0.5186, 0.3449, 0.5186, 0.3449, 0.4483, 0.2074, 0.4483, 0.2074, 0.4818, 0.3449, 0.4818, 0.3449, 0.4192, 0.2074, 0.4192, 0.2074, 0.4483, 0.3449, 0.4483, 0.3449, 0.3957, 0.2074, 0.3957, 0.2074, 0.4192, 0.3449, 0.4192, 0.4823, 0.6756, 0.3449, 0.6756, 0.3449, 0.6972, 0.4823, 0.6972, 0.4823, 0.648, 0.3449, 0.648, 0.3449, 0.6756, 0.4823, 0.6756, 0.4823, 0.6156, 0.3449, 0.6156, 0.3449, 0.648, 0.4823, 0.648, 0.4823, 0.5796, 0.3449, 0.5796, 0.3449, 0.6156, 0.4823, 0.6156, 0.4823, 0.5414, 0.3449, 0.5414, 0.3449, 0.5796, 0.4823, 0.5796, 0.4823, 0.5024, 0.3449, 0.5024, 0.3449, 0.5414, 0.4823, 0.5414, 0.4823, 0.4642, 0.3449, 0.4642, 0.3449, 0.5024, 0.4823, 0.5024, 0.4823, 0.4281, 0.3449, 0.4281, 0.3449, 0.4642, 0.4823, 0.4642, 0.4823, 0.3957, 0.3449, 0.3957, 0.3449, 0.4281, 0.4823, 0.4281, 0.6198, 0.8261, 0.4823, 0.8261, 0.4823, 0.8585, 0.6198, 0.8585, 0.6198, 0.7901, 0.4823, 0.7901, 0.4823, 0.8261, 0.6198, 0.8261, 0.6198, 0.7518, 0.4823, 0.7518, 0.4823, 0.7901, 0.6198, 0.7901, 0.6198, 0.7129, 0.4823, 0.7129, 0.4823, 0.7518, 0.6198, 0.7518, 0.6198, 0.6746, 0.4823, 0.6746, 0.4823, 0.7129, 0.6198, 0.7129, 0.6198, 0.6386, 0.4823, 0.6386, 0.4823, 0.6746, 0.6198, 0.6746, 0.6198, 0.6062, 0.4823, 0.6062, 0.4823, 0.6386, 0.6198, 0.6386, 0.1375, 0.8869, 0.0, 0.8869, 0.0, 0.9203, 0.1375, 0.9203, 0.6142, 0.2659, 0.6006, 0.2686, 0.6131, 0.3957, 0.6513, 0.3881, 0.6006, 0.2686, 0.5866, 0.2686, 0.5741, 0.3957, 0.6131, 0.3957, 0.5866, 0.2686, 0.573, 0.2659, 0.5359, 0.3881, 0.5741, 0.3957, 0.573, 0.2659, 0.5601, 0.2606, 0.4999, 0.3732, 0.5359, 0.3881, 0.5601, 0.2606, 0.5485, 0.2528, 0.4675, 0.3516, 0.4999, 0.3732, 0.5485, 0.2528, 0.5386, 0.243, 0.4399, 0.324, 0.4675, 0.3516, 0.5386, 0.243, 0.5309, 0.2314, 0.4183, 0.2916, 0.4399, 0.324, 0.5309, 0.2314, 0.5256, 0.2185, 0.4033, 0.2556, 0.4183, 0.2916, 0.5256, 0.2185, 0.5229, 0.2048, 0.3957, 0.2174, 0.4033, 0.2556, 0.5229, 0.2048, 0.5229, 0.1909, 0.3957, 0.1784, 0.3957, 0.2174, 0.5229, 0.1909, 0.5256, 0.1772, 0.4033, 0.1402, 0.3957, 0.1784, 0.5256, 0.1772, 0.5309, 0.1644, 0.4183, 0.1041, 0.4033, 0.1402, 0.5309, 0.1644, 0.5386, 0.1528, 0.4399, 0.07174, 0.4183, 0.1041, 0.5386, 0.1528, 0.5485, 0.1429, 0.4675, 0.04417, 0.4399, 0.07174, 0.5485, 0.1429, 0.5601, 0.1352, 0.4999, 0.02252, 0.4675, 0.04417, 0.5601, 0.1352, 0.573, 0.1298, 0.5359, 0.007604, 0.4999, 0.02252, 0.573, 0.1298, 0.5866, 0.1271, 0.5741, 0.0, 0.5359, 0.007604, 0.5866, 0.1271, 0.6006, 0.1271, 0.6131, 0.0, 0.5741, 0.0, 0.6006, 0.1271, 0.6142, 0.1298, 0.6513, 0.007604, 0.6131, 0.0, 0.6142, 0.1298, 0.6271, 0.1352, 0.6873, 0.02252, 0.6513, 0.007604, 0.6271, 0.1352, 0.6387, 0.1429, 0.7197, 0.04417, 0.6873, 0.02252, 0.6387, 0.1429, 0.6486, 0.1528, 0.7473, 0.07173, 0.7197, 0.04417, 0.6486, 0.1528, 0.6563, 0.1644, 0.769, 0.1041, 0.7473, 0.07173, 0.6563, 0.1644, 0.6616, 0.1772, 0.7839, 0.1402, 0.769, 0.1041, 0.6616, 0.1772, 0.6644, 0.1909, 0.7915, 0.1784, 0.7839, 0.1402, 0.6644, 0.1909, 0.6644, 0.2048, 0.7915, 0.2174, 0.7915, 0.1784, 0.6644, 0.2048, 0.6616, 0.2185, 0.7839, 0.2556, 0.7915, 0.2174, 0.6616, 0.2185, 0.6563, 0.2314, 0.769, 0.2916, 0.7839, 0.2556, 0.6563, 0.2314, 0.6486, 0.243, 0.7473, 0.324, 0.769, 0.2916, 0.6486, 0.243, 0.6387, 0.2528, 0.7197, 0.3516, 0.7473, 0.324, 0.6387, 0.2528, 0.6271, 0.2606, 0.6873, 0.3732, 0.7197, 0.3516, 0.6271, 0.2606, 0.6142, 0.2659, 0.6513, 0.3881, 0.6873, 0.3732, 0.5982, 0.8743, 0.5866, 0.8665, 0.5737, 0.8612, 0.5601, 0.8585, 0.5461, 0.8585, 0.5325, 0.8612, 0.5196, 0.8665, 0.508, 0.8743, 0.4981, 0.8841, 0.4904, 0.8957, 0.4851, 0.9086, 0.4823, 0.9223, 0.4823, 0.9362, 0.4851, 0.9499, 0.4904, 0.9628, 0.4981, 0.9743, 0.508, 0.9842, 0.5196, 0.9919, 0.5325, 0.9973, 0.5461, 1.0, 0.5601, 1.0, 0.5737, 0.9973, 0.5866, 0.9919, 0.5982, 0.9842, 0.6081, 0.9743, 0.6158, 0.9628, 0.6211, 0.9499, 0.6239, 0.9362, 0.6239, 0.9223, 0.6211, 0.9086, 0.6158, 0.8957, 0.6081, 0.8841, 0.7162, 0.7411, 0.73, 0.7411, 0.73, 0.3957, 0.7162, 0.3957, 0.8701, 0.3454, 0.8817, 0.3454, 0.8817, 0.0, 0.8701, 0.0, 0.703, 0.7411, 0.7162, 0.7411, 0.7162, 0.3957, 0.703, 0.3957, 0.8572, 0.3454, 0.8701, 0.3454, 0.8701, 0.0, 0.8572, 0.0, 0.691, 0.7411, 0.703, 0.7411, 0.703, 0.3957, 0.691, 0.3957, 0.8436, 0.3454, 0.8572, 0.3454, 0.8572, 0.0, 0.8436, 0.0, 0.6806, 0.7411, 0.691, 0.7411, 0.691, 0.3957, 0.6806, 0.3957, 0.9468, 0.3454, 0.9599, 0.3454, 0.9599, 1.192e-07, 0.9468, 1.192e-07, 0.8296, 0.3454, 0.8436, 0.3454, 0.8436, 0.0, 0.8296, 1.192e-07, 0.6722, 0.7411, 0.6806, 0.7411, 0.6806, 0.3957, 0.6722, 0.3957, 0.933, 0.3454, 0.9468, 0.3454, 0.9468, 1.192e-07, 0.933, 0.0, 0.8159, 0.3454, 0.8296, 0.3454, 0.8296, 1.192e-07, 0.8159, 1.192e-07, 0.7888, 0.3957, 0.7811, 0.3957, 0.7811, 0.7411, 0.7888, 0.7411, 0.9191, 0.3454, 0.933, 0.3454, 0.933, 0.0, 0.9191, 1.192e-07, 0.8031, 0.3454, 0.8159, 0.3454, 0.8159, 1.192e-07, 0.8031, 1.192e-07, 0.7987, 0.3957, 0.7888, 0.3957, 0.7888, 0.7411, 0.7987, 0.7411, 0.9055, 0.3454, 0.9191, 0.3454, 0.9191, 1.192e-07, 0.9055, 0.0, 0.7915, 0.3454, 0.8031, 0.3454, 0.8031, 1.192e-07, 0.7915, 1.192e-07, 0.8103, 0.3957, 0.7987, 0.3957, 0.7987, 0.7411, 0.8103, 0.7411, 0.8929, 0.3454, 0.9055, 0.3454, 0.9055, 0.0, 0.8929, 1.192e-07, 0.9599, 0.3454, 0.9718, 0.3454, 0.9718, 1.192e-07, 0.9599, 1.192e-07, 0.8231, 0.3957, 0.8103, 0.3957, 0.8103, 0.7411, 0.8231, 0.7411, 0.8817, 0.3454, 0.8929, 0.3454, 0.8929, 1.192e-07, 0.8817, 1.192e-07, 0.8368, 0.3957, 0.8231, 0.3957, 0.8231, 0.7411, 0.8368, 0.7411, 0.7699, 0.7411, 0.7811, 0.7411, 0.7811, 0.3957, 0.7699, 0.3957, 0.8508, 0.3957, 0.8368, 0.3957, 0.8368, 0.7411, 0.8508, 0.7411, 0.7574, 0.7411, 0.7699, 0.7411, 0.7699, 0.3957, 0.7574, 0.3957, 0.8644, 0.3957, 0.8508, 0.3957, 0.8508, 0.7411, 0.8644, 0.7411, 0.7439, 0.7411, 0.7574, 0.7411, 0.7574, 0.3957, 0.7439, 0.3957, 0.8773, 0.3957, 0.8644, 0.3957, 0.8644, 0.7411, 0.8773, 0.7411, 0.73, 0.7411, 0.7439, 0.7411, 0.7439, 0.3957, 0.73, 0.3957, 0.0, 0.4781, 0.001206, 0.4913, 0.00635, 0.5035, 0.01524, 0.5142, 0.02752, 0.5231, 0.04273, 0.5297, 0.06029, 0.5339, 0.07951, 0.5355, 0.09967, 0.5344, 0.12, 0.5306, 0.1397, 0.5244, 0.158, 0.5159, 0.1742, 0.5054, 0.1877, 0.4935, 0.198, 0.4804, 0.2046, 0.4668, 0.2074, 0.4531, 0.2062, 0.44, 0.201, 0.4278, 0.1922, 0.417, 0.1799, 0.4082, 0.1647, 0.4015, 0.1471, 0.3973, 0.1279, 0.3957, 0.1077, 0.3969, 0.08742, 0.4006, 0.06774, 0.4069, 0.04944, 0.4154, 0.03322, 0.4258, 0.01972, 0.4378, 0.009437, 0.4508, 0.002779, 0.4644, 0.5679, 0.3961, 0.5496, 0.4005, 0.5323, 0.4088, 0.5168, 0.4206, 0.5035, 0.4355, 0.4932, 0.4529, 0.486, 0.4722, 0.4823, 0.4925, 0.4823, 0.5132, 0.486, 0.5335, 0.4932, 0.5524, 0.5035, 0.5694, 0.5168, 0.5838, 0.5323, 0.595, 0.5496, 0.6026, 0.5679, 0.6062, 0.5866, 0.6058, 0.605, 0.6014, 0.6223, 0.5932, 0.6378, 0.5814, 0.651, 0.5665, 0.6614, 0.549, 0.6686, 0.5298, 0.6722, 0.5094, 0.6722, 0.4887, 0.6686, 0.4685, 0.6614, 0.4495, 0.651, 0.4325, 0.6378, 0.4182, 0.6223, 0.407, 0.605, 0.3994, 0.5866, 0.3957, 0.7874, 0.7411, 0.7874, 0.9181, 0.8056, 0.9181, 0.8056, 0.7411, 0.3027, 0.8771, 0.3027, 0.7001, 0.2821, 0.7001, 0.2821, 0.8771, 0.6722, 0.7411, 0.6722, 0.9181, 0.6882, 0.9181, 0.6882, 0.7411, 0.7676, 0.7411, 0.7676, 0.9181, 0.7874, 0.9181, 0.7874, 0.7411, 0.3225, 0.8771, 0.3225, 0.7001, 0.3027, 0.7001, 0.3027, 0.8771, 0.9682, 0.7457, 0.9682, 0.9119, 0.9842, 0.9074, 0.9842, 0.7411, 0.7469, 0.7411, 0.7469, 0.9181, 0.7676, 0.9181, 0.7676, 0.7411, 0.3408, 0.8771, 0.3408, 0.7001, 0.3225, 0.7001, 0.3225, 0.8771, 0.9499, 0.749, 0.9499, 0.9152, 0.9682, 0.9119, 0.9682, 0.7457, 0.3568, 0.8771, 0.3568, 0.7001, 0.3408, 0.7001, 0.3408, 0.8771, 0.9301, 0.7511, 0.9301, 0.9173, 0.9499, 0.9152, 0.9499, 0.749, 0.37, 0.8771, 0.37, 0.7001, 0.3568, 0.7001, 0.3568, 0.8771, 0.9095, 0.7518, 0.9095, 0.918, 0.9301, 0.9173, 0.9301, 0.7511, 0.158, 0.5159, 0.1912, 0.6486, 0.2074, 0.6382, 0.1742, 0.5054, 0.8889, 0.7511, 0.8889, 0.9173, 0.9095, 0.918, 0.9095, 0.7518, 0.1397, 0.5244, 0.1729, 0.6571, 0.1912, 0.6486, 0.158, 0.5159, 0.8691, 0.749, 0.8691, 0.9152, 0.8889, 0.9173, 0.8889, 0.7511, 0.12, 0.5306, 0.1532, 0.6634, 0.1729, 0.6571, 0.1397, 0.5244, 0.8508, 0.7457, 0.8508, 0.9119, 0.8691, 0.9152, 0.8691, 0.749, 0.09967, 0.5344, 0.1329, 0.6671, 0.1532, 0.6634, 0.12, 0.5306, 0.8348, 0.7411, 0.8348, 0.9074, 0.8508, 0.9119, 0.8508, 0.7457, 0.07951, 0.5355, 0.1127, 0.6682, 0.1329, 0.6671, 0.09967, 0.5344, 0.2234, 0.8771, 0.2234, 0.7001, 0.2074, 0.7001, 0.2074, 0.8771, 0.06029, 0.5339, 0.09351, 0.6667, 0.1127, 0.6682, 0.07951, 0.5355, 0.2417, 0.8771, 0.2417, 0.7001, 0.2234, 0.7001, 0.2234, 0.8771, 0.7263, 0.7411, 0.7263, 0.9181, 0.7469, 0.9181, 0.7469, 0.7411, 0.8217, 0.7411, 0.8217, 0.9181, 0.8348, 0.9181, 0.8348, 0.7411, 0.2615, 0.8771, 0.2615, 0.7001, 0.2417, 0.7001, 0.2417, 0.8771, 0.7065, 0.7411, 0.7065, 0.9181, 0.7263, 0.9181, 0.7263, 0.7411, 0.8056, 0.7411, 0.8056, 0.9181, 0.8217, 0.9181, 0.8217, 0.7411, 0.2821, 0.8771, 0.2821, 0.7001, 0.2615, 0.7001, 0.2615, 0.8771, 0.6882, 0.7411, 0.6882, 0.9181, 0.7065, 0.9181, 0.7065, 0.7411])
me_cylinder_002.use_remesh_fix_poles = True
me_cylinder_002.use_remesh_preserve_attributes = False
me_cylinder_002.use_mirror_vertex_groups = False
me_cylinder_002.update()
me_cylinder_003 = bpy.data.meshes.new('Cylinder.003')
me_cylinder_003.from_pydata([(1.558, 0.05418, 0.001528), (0.01857, 0.05418, 0.001528), (1.558, 0.0531, 0.01255), (0.01857, 0.0531, 0.01255), (1.558, 0.04988, 0.02315), (0.01857, 0.04988, 0.02315), (1.558, 0.04466, 0.03292), (0.01857, 0.04466, 0.03292), (1.558, 0.03763, 0.04149), (0.01857, 0.03763, 0.04149), (1.558, 0.02907, 0.04852), (0.01857, 0.02907, 0.04852), (1.558, 0.0193, 0.05374), (0.01857, 0.0193, 0.05374), (1.558, 0.008696, 0.05695), (0.01857, 0.008696, 0.05695), (1.558, -0.002329, 0.05804), (0.01857, -0.002329, 0.05804), (1.558, -0.01335, 0.05695), (0.01857, -0.01335, 0.05695), (1.558, -0.02395, 0.05374), (0.01857, -0.02395, 0.05374), (1.558, -0.03372, 0.04852), (0.01857, -0.03372, 0.04852), (1.558, -0.04229, 0.04149), (0.01857, -0.04229, 0.04149), (1.558, -0.04932, 0.03292), (0.01857, -0.04932, 0.03292), (1.558, -0.05454, 0.02315), (0.01857, -0.05454, 0.02315), (1.558, -0.05775, 0.01255), (0.01857, -0.05775, 0.01255), (1.558, -0.05884, 0.001528), (0.01857, -0.05884, 0.001528), (1.558, -0.05775, -0.009497), (0.01857, -0.05775, -0.009497), (1.558, -0.05454, -0.0201), (0.01857, -0.05454, -0.0201), (1.558, -0.04932, -0.02987), (0.01857, -0.04932, -0.02987), (1.558, -0.04229, -0.03843), (0.01857, -0.04229, -0.03843), (1.558, -0.03372, -0.04546), (0.01857, -0.03372, -0.04546), (1.558, -0.02395, -0.05068), (0.01857, -0.02395, -0.05068), (1.558, -0.01335, -0.0539), (0.01857, -0.01335, -0.0539), (1.558, -0.002328, -0.05498), (0.01857, -0.002328, -0.05498), (1.558, 0.008696, -0.0539), (0.01857, 0.008696, -0.0539), (1.558, 0.0193, -0.05068), (0.01857, 0.0193, -0.05068), (1.558, 0.02907, -0.04546), (0.01857, 0.02907, -0.04546), (1.558, 0.03763, -0.03843), (0.01857, 0.03763, -0.03843), (1.558, 0.04466, -0.02987), (0.01857, 0.04466, -0.02987), (1.558, 0.04988, -0.0201), (0.01857, 0.04988, -0.0201), (1.558, 0.0531, -0.009497), (0.01857, 0.0531, -0.009497)], [], [(0, 1, 3, 2), (2, 3, 5, 4), (4, 5, 7, 6), (6, 7, 9, 8), (8, 9, 11, 10), (10, 11, 13, 12), (12, 13, 15, 14), (14, 15, 17, 16), (16, 17, 19, 18), (18, 19, 21, 20), (20, 21, 23, 22), (22, 23, 25, 24), (24, 25, 27, 26), (26, 27, 29, 28), (28, 29, 31, 30), (30, 31, 33, 32), (32, 33, 35, 34), (34, 35, 37, 36), (36, 37, 39, 38), (38, 39, 41, 40), (40, 41, 43, 42), (42, 43, 45, 44), (44, 45, 47, 46), (46, 47, 49, 48), (48, 49, 51, 50), (50, 51, 53, 52), (52, 53, 55, 54), (54, 55, 57, 56), (56, 57, 59, 58), (58, 59, 61, 60), (3, 1, 63, 61, 59, 57, 55, 53, 51, 49, 47, 45, 43, 41, 39, 37, 35, 33, 31, 29, 27, 25, 23, 21, 19, 17, 15, 13, 11, 9, 7, 5), (60, 61, 63, 62), (62, 63, 1, 0), (0, 2, 4, 6, 8, 10, 12, 14, 16, 18, 20, 22, 24, 26, 28, 30, 32, 34, 36, 38, 40, 42, 44, 46, 48, 50, 52, 54, 56, 58, 60, 62)])
_uv = me_cylinder_003.uv_layers.new(name='UVMap')
_uv.uv.foreach_set('vector', [1.0, 0.5, 1.0, 1.0, 0.9688, 1.0, 0.9688, 0.5, 0.9688, 0.5, 0.9688, 1.0, 0.9375, 1.0, 0.9375, 0.5, 0.9375, 0.5, 0.9375, 1.0, 0.9062, 1.0, 0.9062, 0.5, 0.9062, 0.5, 0.9062, 1.0, 0.875, 1.0, 0.875, 0.5, 0.875, 0.5, 0.875, 1.0, 0.8438, 1.0, 0.8438, 0.5, 0.8438, 0.5, 0.8438, 1.0, 0.8125, 1.0, 0.8125, 0.5, 0.8125, 0.5, 0.8125, 1.0, 0.7812, 1.0, 0.7812, 0.5, 0.7812, 0.5, 0.7812, 1.0, 0.75, 1.0, 0.75, 0.5, 0.75, 0.5, 0.75, 1.0, 0.7188, 1.0, 0.7188, 0.5, 0.7188, 0.5, 0.7188, 1.0, 0.6875, 1.0, 0.6875, 0.5, 0.6875, 0.5, 0.6875, 1.0, 0.6562, 1.0, 0.6562, 0.5, 0.6562, 0.5, 0.6562, 1.0, 0.625, 1.0, 0.625, 0.5, 0.625, 0.5, 0.625, 1.0, 0.5938, 1.0, 0.5938, 0.5, 0.5938, 0.5, 0.5938, 1.0, 0.5625, 1.0, 0.5625, 0.5, 0.5625, 0.5, 0.5625, 1.0, 0.5312, 1.0, 0.5312, 0.5, 0.5312, 0.5, 0.5312, 1.0, 0.5, 1.0, 0.5, 0.5, 0.5, 0.5, 0.5, 1.0, 0.4688, 1.0, 0.4688, 0.5, 0.4688, 0.5, 0.4688, 1.0, 0.4375, 1.0, 0.4375, 0.5, 0.4375, 0.5, 0.4375, 1.0, 0.4062, 1.0, 0.4062, 0.5, 0.4062, 0.5, 0.4062, 1.0, 0.375, 1.0, 0.375, 0.5, 0.375, 0.5, 0.375, 1.0, 0.3438, 1.0, 0.3438, 0.5, 0.3438, 0.5, 0.3438, 1.0, 0.3125, 1.0, 0.3125, 0.5, 0.3125, 0.5, 0.3125, 1.0, 0.2812, 1.0, 0.2812, 0.5, 0.2812, 0.5, 0.2812, 1.0, 0.25, 1.0, 0.25, 0.5, 0.25, 0.5, 0.25, 1.0, 0.2188, 1.0, 0.2188, 0.5, 0.2188, 0.5, 0.2188, 1.0, 0.1875, 1.0, 0.1875, 0.5, 0.1875, 0.5, 0.1875, 1.0, 0.1562, 1.0, 0.1562, 0.5, 0.1562, 0.5, 0.1562, 1.0, 0.125, 1.0, 0.125, 0.5, 0.125, 0.5, 0.125, 1.0, 0.09375, 1.0, 0.09375, 0.5, 0.09375, 0.5, 0.09375, 1.0, 0.0625, 1.0, 0.0625, 0.5, 0.2968, 0.4854, 0.25, 0.49, 0.2032, 0.4854, 0.1582, 0.4717, 0.1167, 0.4496, 0.08029, 0.4197, 0.05045, 0.3833, 0.02827, 0.3418, 0.01461, 0.2968, 0.01, 0.25, 0.01461, 0.2032, 0.02827, 0.1582, 0.05045, 0.1167, 0.08029, 0.08029, 0.1167, 0.05045, 0.1582, 0.02827, 0.2032, 0.01461, 0.25, 0.01, 0.2968, 0.01461, 0.3418, 0.02827, 0.3833, 0.05045, 0.4197, 0.08029, 0.4496, 0.1167, 0.4717, 0.1582, 0.4854, 0.2032, 0.49, 0.25, 0.4854, 0.2968, 0.4717, 0.3418, 0.4496, 0.3833, 0.4197, 0.4197, 0.3833, 0.4496, 0.3418, 0.4717, 0.0625, 0.5, 0.0625, 1.0, 0.03125, 1.0, 0.03125, 0.5, 0.03125, 0.5, 0.03125, 1.0, 0.0, 1.0, 0.0, 0.5, 0.75, 0.49, 0.7968, 0.4854, 0.8418, 0.4717, 0.8833, 0.4496, 0.9197, 0.4197, 0.9496, 0.3833, 0.9717, 0.3418, 0.9854, 0.2968, 0.99, 0.25, 0.9854, 0.2032, 0.9717, 0.1582, 0.9496, 0.1167, 0.9197, 0.08029, 0.8833, 0.05045, 0.8418, 0.02827, 0.7968, 0.01461, 0.75, 0.01, 0.7032, 0.01461, 0.6582, 0.02827, 0.6167, 0.05045, 0.5803, 0.08029, 0.5504, 0.1167, 0.5283, 0.1582, 0.5146, 0.2032, 0.51, 0.25, 0.5146, 0.2968, 0.5283, 0.3418, 0.5504, 0.3833, 0.5803, 0.4197, 0.6167, 0.4496, 0.6582, 0.4717, 0.7032, 0.4854])
me_cylinder_003.use_remesh_fix_poles = True
me_cylinder_003.use_remesh_preserve_attributes = False
me_cylinder_003.use_mirror_vertex_groups = False
me_cylinder_003.update()

# ---- objects
ob_cylinder = bpy.data.objects.new('Cylinder', me_cylinder)
ob_cylinder_001 = bpy.data.objects.new('Cylinder.001', me_cylinder_002)
ob_cylinder_002 = bpy.data.objects.new('Cylinder.002', me_cylinder_003)
ob_empty_001 = bpy.data.objects.new('Empty.001', None)
ob_empty_002 = bpy.data.objects.new('Empty.002', None)
ob_empty = bpy.data.objects.new('Empty', None)

# ---- transforms, parenting, visibility, modifiers, constraints
ob_cylinder.location = (-0.3362, 1.325, 1.557)
ob_cylinder.lineart.crease_threshold = 0.0
ob_cylinder_001.location = (-0.3362, 1.325, 1.557)
ob_cylinder_001.lineart.crease_threshold = 0.0
ob_cylinder_002.location = (-0.3352, 1.326, 1.961)
ob_cylinder_002.lineart.crease_threshold = 0.0
ob_empty_001.location = (1.139, 1.331, 1.96)
ob_empty_001.lineart.crease_threshold = 0.0
ob_empty_002.location = (-0.3352, 1.331, 1.96)
ob_empty_002.lineart.crease_threshold = 0.0
ob_empty.location = (-0.3362, 1.325, 1.557)
ob_empty.lineart.crease_threshold = 0.0

# ---- collection membership
col_collection.objects.link(ob_cylinder)
col_collection.objects.link(ob_cylinder_001)
col_collection.objects.link(ob_cylinder_002)
col_collection.objects.link(ob_empty_001)
col_collection.objects.link(ob_empty_002)
col_collection.objects.link(ob_empty)

# ---- scene / render settings (as saved in the file)
scene.frame_start = 1; scene.frame_end = 250; scene.frame_set(1)
scene.render.engine = 'BLENDER_EEVEE_NEXT'
scene.cycles.use_denoising = False
scene.cycles.samples = 128
scene.cycles.sampling_pattern = 'TABULATED_SOBOL'
scene.cycles.use_adaptive_sampling = False
scene.cycles.use_light_tree = False
scene.view_settings.view_transform = 'Filmic'
bpy.context.view_layer.update()

# ---- added for rendering (the .blend has no active camera and no usable light): camera, sun
cam_auto = bpy.data.cameras.new('AutoCamera')
cam_auto.lens = 50.0
cam_auto.sensor_width = 36.0
cam_auto.clip_end = 1000.0
ob_auto_camera = bpy.data.objects.new('AutoCamera', cam_auto)
scene.collection.objects.link(ob_auto_camera)
ob_auto_camera.location = (2.31991, -1.06463, 3.08619)
ob_auto_camera.rotation_euler = (1.09748, -7.21219e-08, 0.694738)
scene.camera = ob_auto_camera
light_auto_sun = bpy.data.lights.new('AutoSun', 'SUN')
light_auto_sun.energy = 3.0
light_auto_sun.angle = 0.0523599
ob_auto_sun = bpy.data.objects.new('AutoSun', light_auto_sun)
scene.collection.objects.link(ob_auto_sun)
ob_auto_sun.rotation_euler = (0.872665, 0.174533, 0.523599)
bpy.context.view_layer.update()
